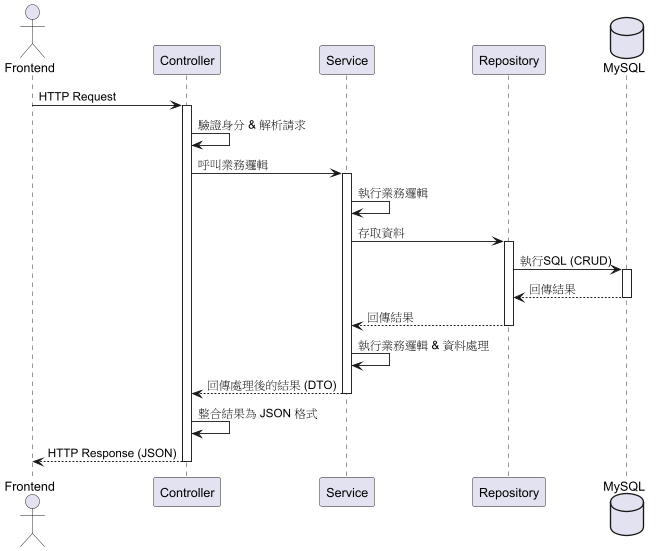

The diagram above was rendered by PlantUML. Its source (embedded in the PNG):
@startuml

actor Frontend as F
participant Controller as C
participant Service as S
participant Repository as R
database MySQL as DB

F -> C : HTTP Request
activate C
C -> C : 驗證身分 & 解析請求
C -> S : 呼叫業務邏輯
activate S
S -> S : 執行業務邏輯
S -> R : 存取資料
activate R
R -> DB : 執行SQL (CRUD)
activate DB
DB --> R : 回傳結果
deactivate DB
R --> S : 回傳結果
deactivate R
S -> S : 執行業務邏輯 & 資料處理
S --> C : 回傳處理後的結果 (DTO)
deactivate S
C -> C : 整合結果為 JSON 格式
C --> F : HTTP Response (JSON)
deactivate C

@enduml